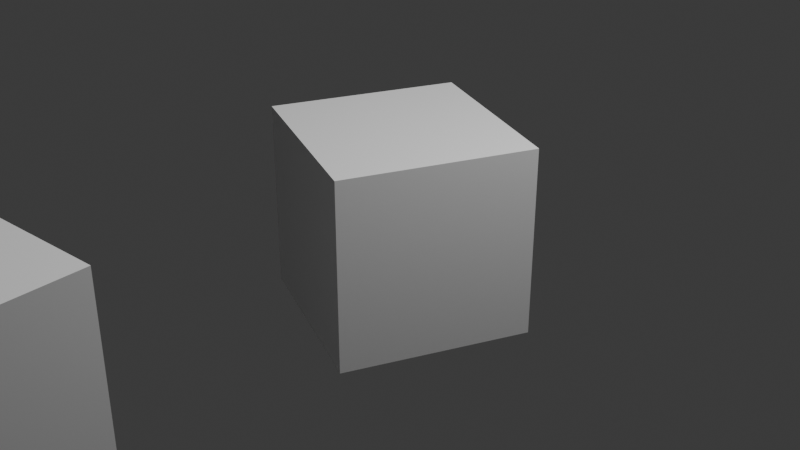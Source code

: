 # Source: 4motor_test.blend  (saved by Blender 5.0.119; exported with 4.5.12 LTS)
import bpy
from mathutils import Matrix  # noqa: F401  (used for matrix-valued properties, if any)

bpy.ops.wm.read_factory_settings(use_empty=True)
scene = bpy.context.scene
scene.name = 'Scene'

# ---- collections
col_collection = bpy.data.collections.new('Collection'); scene.collection.children.link(col_collection)

# ---- materials (node trees are filled in below, after node groups)
mat_material = bpy.data.materials.new('Material')
mat_material.alpha_threshold = 0.0
mat_material.use_backface_culling_lightprobe_volume = False
mat_material.roughness = 0.5
mat_material.line_color = (0.0, 0.0, 0.0, 1.0)

# ---- material node trees
mat_material.use_nodes = True; mat_material.node_tree.nodes.clear()
_N = mat_material.node_tree.nodes; _L = mat_material.node_tree.links
n0 = _N.new('ShaderNodeOutputMaterial'); n0.name = 'Material Output'; n0.location = (200, 100)
n1 = _N.new('ShaderNodeBsdfPrincipled'); n1.name = 'Principled BSDF'; n1.location = (-200, 100)
_L.new(n1.outputs[0], n0.inputs[0])
n0.is_active_output = True

# ---- world
world_world = bpy.data.worlds.new('World'); scene.world = world_world
world_world.use_nodes = True; world_world.node_tree.nodes.clear()
_N = world_world.node_tree.nodes; _L = world_world.node_tree.links
n0 = _N.new('ShaderNodeOutputWorld'); n0.name = 'World Output'; n0.location = (200, 100)
n1 = _N.new('ShaderNodeBackground'); n1.name = 'Background'; n1.location = (-200, 100)
n1.inputs[0].default_value = (0.05088, 0.05088, 0.05088, 1.0)
_L.new(n1.outputs[0], n0.inputs[0])
n0.is_active_output = True
world_world.color = (0.05088, 0.05088, 0.05088)
world_world.sun_shadow_jitter_overblur = 0.0

# ---- cameras
cam_camera = bpy.data.cameras.new('Camera')
cam_camera.clip_end = 100.0
cam_camera.ortho_scale = 7.314

# ---- lights
light_light = bpy.data.lights.new('Light', 'POINT')
light_light.energy = 1000.0
light_light.shadow_soft_size = 0.1
light_sun = bpy.data.lights.new('Sun', 'SUN')
light_sun.energy = 1.0

# ---- meshes
me_cube_001 = bpy.data.meshes.new('Cube.001')
me_cube_001.from_pydata([(1.0, 1.0, 1.0), (1.0, 1.0, -1.0), (1.0, -1.0, 1.0), (1.0, -1.0, -1.0), (-1.0, 1.0, 1.0), (-1.0, 1.0, -1.0), (-1.0, -1.0, 1.0), (-1.0, -1.0, -1.0)], [], [(0, 4, 6, 2), (3, 2, 6, 7), (7, 6, 4, 5), (5, 1, 3, 7), (1, 0, 2, 3), (5, 4, 0, 1)])
_uv = me_cube_001.uv_layers.new(name='UVMap')
_uv.uv.foreach_set('vector', [0.625, 0.5, 0.875, 0.5, 0.875, 0.75, 0.625, 0.75, 0.375, 0.75, 0.625, 0.75, 0.625, 1.0, 0.375, 1.0, 0.375, 0.0, 0.625, 0.0, 0.625, 0.25, 0.375, 0.25, 0.125, 0.5, 0.375, 0.5, 0.375, 0.75, 0.125, 0.75, 0.375, 0.5, 0.625, 0.5, 0.625, 0.75, 0.375, 0.75, 0.375, 0.25, 0.625, 0.25, 0.625, 0.5, 0.375, 0.5])
me_cube_001.materials.append(mat_material)
me_cube_001.use_mirror_vertex_groups = False
me_cube_001.update()
me_cube_002 = bpy.data.meshes.new('Cube.002')
me_cube_002.from_pydata([(1.0, 1.0, 1.0), (1.0, 1.0, -1.0), (1.0, -1.0, 1.0), (1.0, -1.0, -1.0), (-1.0, 1.0, 1.0), (-1.0, 1.0, -1.0), (-1.0, -1.0, 1.0), (-1.0, -1.0, -1.0)], [], [(0, 4, 6, 2), (3, 2, 6, 7), (7, 6, 4, 5), (5, 1, 3, 7), (1, 0, 2, 3), (5, 4, 0, 1)])
_uv = me_cube_002.uv_layers.new(name='UVMap')
_uv.uv.foreach_set('vector', [0.625, 0.5, 0.875, 0.5, 0.875, 0.75, 0.625, 0.75, 0.375, 0.75, 0.625, 0.75, 0.625, 1.0, 0.375, 1.0, 0.375, 0.0, 0.625, 0.0, 0.625, 0.25, 0.375, 0.25, 0.125, 0.5, 0.375, 0.5, 0.375, 0.75, 0.125, 0.75, 0.375, 0.5, 0.625, 0.5, 0.625, 0.75, 0.375, 0.75, 0.375, 0.25, 0.625, 0.25, 0.625, 0.5, 0.375, 0.5])
me_cube_002.materials.append(mat_material)
me_cube_002.use_mirror_vertex_groups = False
me_cube_002.update()
me_cube_003 = bpy.data.meshes.new('Cube.003')
me_cube_003.from_pydata([(1.0, 1.0, 1.0), (1.0, 1.0, -1.0), (1.0, -1.0, 1.0), (1.0, -1.0, -1.0), (-1.0, 1.0, 1.0), (-1.0, 1.0, -1.0), (-1.0, -1.0, 1.0), (-1.0, -1.0, -1.0)], [], [(0, 4, 6, 2), (3, 2, 6, 7), (7, 6, 4, 5), (5, 1, 3, 7), (1, 0, 2, 3), (5, 4, 0, 1)])
_uv = me_cube_003.uv_layers.new(name='UVMap')
_uv.uv.foreach_set('vector', [0.625, 0.5, 0.875, 0.5, 0.875, 0.75, 0.625, 0.75, 0.375, 0.75, 0.625, 0.75, 0.625, 1.0, 0.375, 1.0, 0.375, 0.0, 0.625, 0.0, 0.625, 0.25, 0.375, 0.25, 0.125, 0.5, 0.375, 0.5, 0.375, 0.75, 0.125, 0.75, 0.375, 0.5, 0.625, 0.5, 0.625, 0.75, 0.375, 0.75, 0.375, 0.25, 0.625, 0.25, 0.625, 0.5, 0.375, 0.5])
me_cube_003.materials.append(mat_material)
me_cube_003.use_mirror_vertex_groups = False
me_cube_003.update()
me_cube_004 = bpy.data.meshes.new('Cube.004')
me_cube_004.from_pydata([(1.0, 1.0, 1.0), (1.0, 1.0, -1.0), (1.0, -1.0, 1.0), (1.0, -1.0, -1.0), (-1.0, 1.0, 1.0), (-1.0, 1.0, -1.0), (-1.0, -1.0, 1.0), (-1.0, -1.0, -1.0)], [], [(0, 4, 6, 2), (3, 2, 6, 7), (7, 6, 4, 5), (5, 1, 3, 7), (1, 0, 2, 3), (5, 4, 0, 1)])
_uv = me_cube_004.uv_layers.new(name='UVMap')
_uv.uv.foreach_set('vector', [0.625, 0.5, 0.875, 0.5, 0.875, 0.75, 0.625, 0.75, 0.375, 0.75, 0.625, 0.75, 0.625, 1.0, 0.375, 1.0, 0.375, 0.0, 0.625, 0.0, 0.625, 0.25, 0.375, 0.25, 0.125, 0.5, 0.375, 0.5, 0.375, 0.75, 0.125, 0.75, 0.375, 0.5, 0.625, 0.5, 0.625, 0.75, 0.375, 0.75, 0.375, 0.25, 0.625, 0.25, 0.625, 0.5, 0.375, 0.5])
me_cube_004.materials.append(mat_material)
me_cube_004.use_mirror_vertex_groups = False
me_cube_004.update()

# ---- objects
ob_light = bpy.data.objects.new('Light', light_light)
ob_camera = bpy.data.objects.new('Camera', cam_camera)
ob_cube_001 = bpy.data.objects.new('Cube.001', me_cube_001)
ob_cube_002 = bpy.data.objects.new('Cube.002', me_cube_002)
ob_cube_003 = bpy.data.objects.new('Cube.003', me_cube_003)
ob_cube_004 = bpy.data.objects.new('Cube.004', me_cube_004)
ob_sun = bpy.data.objects.new('Sun', light_sun)

# ---- transforms, parenting, visibility, modifiers, constraints
ob_light.location = (4.076, 1.005, 5.904)
ob_light.rotation_euler = (0.6503, 0.05522, 1.866)
ob_light.lock_rotations_4d = False
ob_light.empty_display_type = 'ARROWS'
ob_light.color = (0.0, 0.0, 0.0, 0.0)
ob_light.lineart.crease_threshold = 0.0
ob_camera.location = (7.359, -6.926, 4.958)
ob_camera.rotation_euler = (1.109, 0.0, 0.8149)
ob_camera.lock_rotations_4d = False
ob_camera.empty_display_type = 'ARROWS'
ob_camera.color = (0.0, 0.0, 0.0, 0.0)
ob_camera.display_type = 'WIRE'
ob_camera.lineart.crease_threshold = 0.0
ob_cube_001.location = (0.0, 0.0, 0.0)
ob_cube_001.rotation_euler = (0.0, -0.0, 2.763)
ob_cube_001.lock_rotations_4d = False
ob_cube_001.empty_display_type = 'ARROWS'
ob_cube_001.lineart.crease_threshold = 0.0
ob_cube_002.location = (0.8146, -5.299, 0.7038)
ob_cube_002.rotation_euler = (0.0, -0.0, 4.816)
ob_cube_002.lock_rotations_4d = False
ob_cube_002.empty_display_type = 'ARROWS'
ob_cube_002.lineart.crease_threshold = 0.0
ob_cube_003.location = (1.593, -10.17, 1.305)
ob_cube_003.rotation_euler = (0.0, -0.0, 0.01591)
ob_cube_003.lock_rotations_4d = False
ob_cube_003.empty_display_type = 'ARROWS'
ob_cube_003.lineart.crease_threshold = 0.0
ob_cube_004.location = (2.185, -14.45, 99.33)
ob_cube_004.rotation_euler = (0.0, -0.0, 6.245)
ob_cube_004.lock_rotations_4d = False
ob_cube_004.empty_display_type = 'ARROWS'
ob_cube_004.lineart.crease_threshold = 0.0
ob_sun.location = (0.0, 0.0, 0.0)

# ---- collection membership
col_collection.objects.link(ob_light)
col_collection.objects.link(ob_camera)
col_collection.objects.link(ob_cube_001)
col_collection.objects.link(ob_cube_002)
col_collection.objects.link(ob_cube_003)
col_collection.objects.link(ob_cube_004)
col_collection.objects.link(ob_sun)

# ---- scene / render settings (as saved in the file)
scene.camera = ob_camera
scene.frame_start = 1; scene.frame_end = 250; scene.frame_set(71)
scene.render.engine = 'BLENDER_EEVEE_NEXT'
scene.render.bake_bias = 0.0
scene.render.bake_samples = 0
scene.cycles.sampling_pattern = 'TABULATED_SOBOL'
scene.eevee.use_volume_custom_range = False
bpy.context.view_layer.update()

